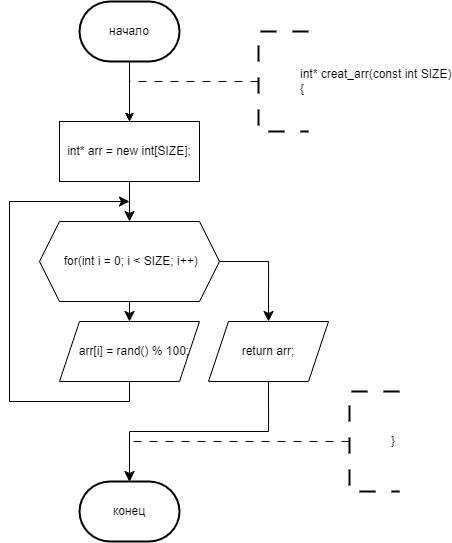

The diagram above was exported from draw.io. Its source (the exported page's mxGraphModel, read from the mxfile embedded in the PNG):
<mxGraphModel dx="-262" dy="684" grid="1" gridSize="10" guides="1" tooltips="1" connect="1" arrows="1" fold="1" page="1" pageScale="1" pageWidth="827" pageHeight="1169" math="0" shadow="0">
  <root>
    <mxCell id="0" />
    <mxCell id="1" parent="0" />
    <mxCell id="7NjZY4kW9wPce89TTtN7-161" style="edgeStyle=orthogonalEdgeStyle;rounded=0;orthogonalLoop=1;jettySize=auto;html=1;exitX=0.5;exitY=1;exitDx=0;exitDy=0;exitPerimeter=0;entryX=0.5;entryY=0;entryDx=0;entryDy=0;" parent="1" source="7NjZY4kW9wPce89TTtN7-159" edge="1">
      <mxGeometry relative="1" as="geometry">
        <mxPoint x="1200" y="160" as="targetPoint" />
      </mxGeometry>
    </mxCell>
    <mxCell id="7NjZY4kW9wPce89TTtN7-159" value="начало" style="strokeWidth=2;html=1;shape=mxgraph.flowchart.terminator;whiteSpace=wrap;" parent="1" vertex="1">
      <mxGeometry x="1150" y="40" width="100" height="60" as="geometry" />
    </mxCell>
    <mxCell id="7NjZY4kW9wPce89TTtN7-163" style="edgeStyle=orthogonalEdgeStyle;rounded=0;orthogonalLoop=1;jettySize=auto;html=1;exitX=0;exitY=0.5;exitDx=0;exitDy=0;exitPerimeter=0;entryX=0.5;entryY=0;entryDx=0;entryDy=0;dashed=1;dashPattern=8 8;" parent="1" source="7NjZY4kW9wPce89TTtN7-162" edge="1">
      <mxGeometry relative="1" as="geometry">
        <mxPoint x="1200" y="160" as="targetPoint" />
        <Array as="points">
          <mxPoint x="1330" y="120" />
          <mxPoint x="1200" y="120" />
        </Array>
      </mxGeometry>
    </mxCell>
    <mxCell id="7NjZY4kW9wPce89TTtN7-162" value="&lt;blockquote style=&quot;margin: 0 0 0 40px; border: none; padding: 0px;&quot;&gt;&lt;div&gt;int* creat_arr(const int SIZE)&lt;/div&gt;&lt;div&gt;{&lt;/div&gt;&lt;/blockquote&gt;" style="strokeWidth=2;html=1;shape=mxgraph.flowchart.annotation_1;align=left;pointerEvents=1;dashed=1;dashPattern=8 8;" parent="1" vertex="1">
      <mxGeometry x="1329" y="70" width="50" height="100" as="geometry" />
    </mxCell>
    <mxCell id="7NjZY4kW9wPce89TTtN7-204" style="edgeStyle=orthogonalEdgeStyle;rounded=0;orthogonalLoop=1;jettySize=auto;html=1;exitX=1;exitY=0.5;exitDx=0;exitDy=0;entryX=0.5;entryY=0;entryDx=0;entryDy=0;" parent="1" edge="1">
      <mxGeometry relative="1" as="geometry">
        <mxPoint x="1420" y="550" as="sourcePoint" />
        <Array as="points">
          <mxPoint x="1470" y="550" />
          <mxPoint x="1470" y="680" />
          <mxPoint x="1330" y="680" />
        </Array>
      </mxGeometry>
    </mxCell>
    <mxCell id="cXY05UItZtBxx4i4zlIX-5" style="edgeStyle=none;curved=1;rounded=0;orthogonalLoop=1;jettySize=auto;html=1;exitX=0.5;exitY=1;exitDx=0;exitDy=0;entryX=0.5;entryY=0;entryDx=0;entryDy=0;fontSize=12;startSize=8;endSize=8;" parent="1" source="cXY05UItZtBxx4i4zlIX-2" target="cXY05UItZtBxx4i4zlIX-3" edge="1">
      <mxGeometry relative="1" as="geometry" />
    </mxCell>
    <mxCell id="cXY05UItZtBxx4i4zlIX-7" style="edgeStyle=orthogonalEdgeStyle;rounded=0;orthogonalLoop=1;jettySize=auto;html=1;exitX=1;exitY=0.5;exitDx=0;exitDy=0;entryX=0.5;entryY=0;entryDx=0;entryDy=0;fontSize=12;startSize=8;endSize=8;" parent="1" source="cXY05UItZtBxx4i4zlIX-2" target="cXY05UItZtBxx4i4zlIX-6" edge="1">
      <mxGeometry relative="1" as="geometry" />
    </mxCell>
    <mxCell id="cXY05UItZtBxx4i4zlIX-2" value="&amp;nbsp;for(int i = 0; i &amp;lt; SIZE; i++)" style="shape=hexagon;perimeter=hexagonPerimeter2;whiteSpace=wrap;html=1;fixedSize=1;" parent="1" vertex="1">
      <mxGeometry x="1110" y="260" width="180" height="80" as="geometry" />
    </mxCell>
    <mxCell id="cXY05UItZtBxx4i4zlIX-4" style="edgeStyle=orthogonalEdgeStyle;rounded=0;orthogonalLoop=1;jettySize=auto;html=1;exitX=0.5;exitY=1;exitDx=0;exitDy=0;fontSize=12;startSize=8;endSize=8;" parent="1" source="cXY05UItZtBxx4i4zlIX-3" edge="1">
      <mxGeometry relative="1" as="geometry">
        <mxPoint x="1200" y="240" as="targetPoint" />
        <Array as="points">
          <mxPoint x="1200" y="440" />
          <mxPoint x="1080" y="440" />
          <mxPoint x="1080" y="240" />
        </Array>
      </mxGeometry>
    </mxCell>
    <mxCell id="cXY05UItZtBxx4i4zlIX-3" value="&amp;nbsp; &amp;nbsp;arr[i] = rand() % 100;" style="shape=parallelogram;perimeter=parallelogramPerimeter;whiteSpace=wrap;html=1;fixedSize=1;" parent="1" vertex="1">
      <mxGeometry x="1130" y="360" width="140" height="60" as="geometry" />
    </mxCell>
    <mxCell id="cXY05UItZtBxx4i4zlIX-6" value="return arr;" style="shape=parallelogram;perimeter=parallelogramPerimeter;whiteSpace=wrap;html=1;fixedSize=1;" parent="1" vertex="1">
      <mxGeometry x="1279" y="360" width="120" height="60" as="geometry" />
    </mxCell>
    <mxCell id="cXY05UItZtBxx4i4zlIX-8" value="конец" style="strokeWidth=2;html=1;shape=mxgraph.flowchart.terminator;whiteSpace=wrap;" parent="1" vertex="1">
      <mxGeometry x="1150" y="520" width="100" height="60" as="geometry" />
    </mxCell>
    <mxCell id="cXY05UItZtBxx4i4zlIX-9" style="edgeStyle=orthogonalEdgeStyle;rounded=0;orthogonalLoop=1;jettySize=auto;html=1;exitX=0;exitY=0.5;exitDx=0;exitDy=0;exitPerimeter=0;entryX=0.5;entryY=0;entryDx=0;entryDy=0;dashed=1;dashPattern=8 8;" parent="1" source="cXY05UItZtBxx4i4zlIX-10" edge="1">
      <mxGeometry relative="1" as="geometry">
        <mxPoint x="1200" y="520" as="targetPoint" />
        <Array as="points">
          <mxPoint x="1330" y="480" />
          <mxPoint x="1200" y="480" />
        </Array>
      </mxGeometry>
    </mxCell>
    <mxCell id="cXY05UItZtBxx4i4zlIX-10" value="&lt;blockquote style=&quot;margin: 0 0 0 40px; border: none; padding: 0px;&quot;&gt;}&lt;br&gt;&lt;/blockquote&gt;" style="strokeWidth=2;html=1;shape=mxgraph.flowchart.annotation_1;align=left;pointerEvents=1;dashed=1;dashPattern=8 8;" parent="1" vertex="1">
      <mxGeometry x="1420" y="430" width="50" height="100" as="geometry" />
    </mxCell>
    <mxCell id="Vfpl7oka_bKiRNy0qEtx-1" style="edgeStyle=orthogonalEdgeStyle;rounded=0;orthogonalLoop=1;jettySize=auto;html=1;exitX=0.5;exitY=1;exitDx=0;exitDy=0;entryX=0.5;entryY=0;entryDx=0;entryDy=0;entryPerimeter=0;fontSize=12;startSize=8;endSize=8;" edge="1" parent="1" source="cXY05UItZtBxx4i4zlIX-6" target="cXY05UItZtBxx4i4zlIX-8">
      <mxGeometry relative="1" as="geometry" />
    </mxCell>
    <mxCell id="Vfpl7oka_bKiRNy0qEtx-3" style="edgeStyle=none;curved=1;rounded=0;orthogonalLoop=1;jettySize=auto;html=1;exitX=0.5;exitY=1;exitDx=0;exitDy=0;entryX=0.5;entryY=0;entryDx=0;entryDy=0;fontSize=12;startSize=8;endSize=8;" edge="1" parent="1" source="Vfpl7oka_bKiRNy0qEtx-2" target="cXY05UItZtBxx4i4zlIX-2">
      <mxGeometry relative="1" as="geometry" />
    </mxCell>
    <mxCell id="Vfpl7oka_bKiRNy0qEtx-2" value="int* arr = new int[SIZE];" style="rounded=0;whiteSpace=wrap;html=1;" vertex="1" parent="1">
      <mxGeometry x="1130" y="160" width="140" height="60" as="geometry" />
    </mxCell>
  </root>
</mxGraphModel>